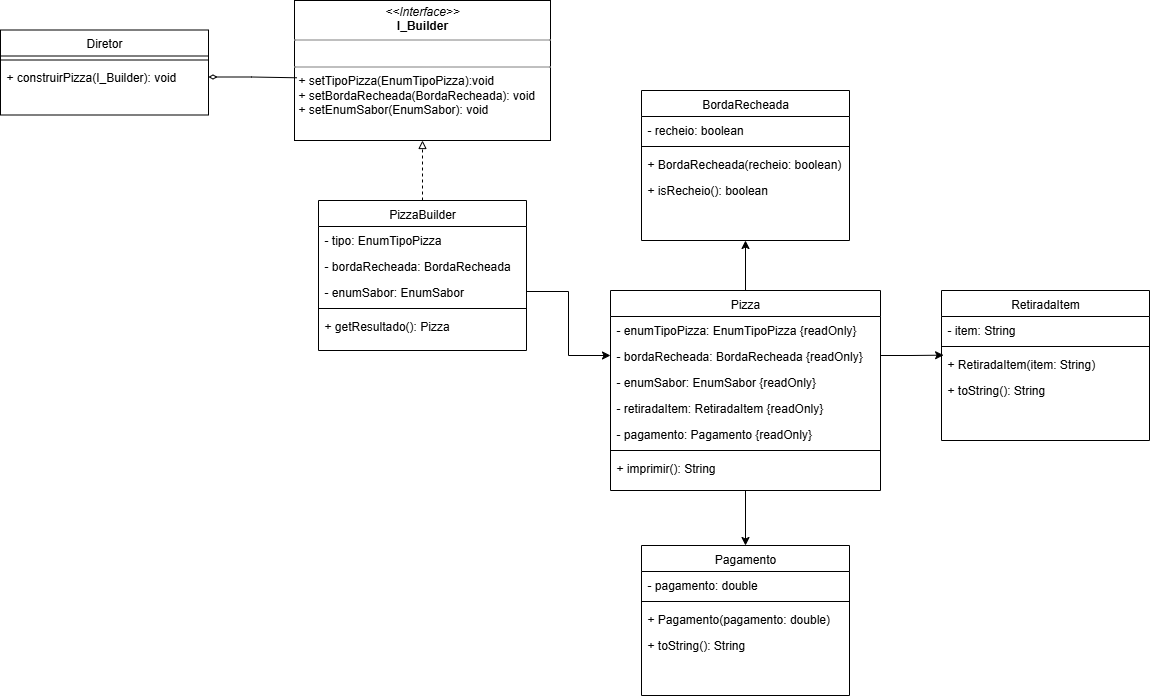

The diagram above was exported from draw.io. Its source (the exported page's mxGraphModel, read from the mxfile embedded in the PNG):
<mxGraphModel dx="1852" dy="463" grid="1" gridSize="10" guides="1" tooltips="1" connect="1" arrows="1" fold="1" page="1" pageScale="1" pageWidth="827" pageHeight="1169" math="0" shadow="0">
  <root>
    <mxCell id="WIyWlLk6GJQsqaUBKTNV-0" />
    <mxCell id="WIyWlLk6GJQsqaUBKTNV-1" parent="WIyWlLk6GJQsqaUBKTNV-0" />
    <mxCell id="zSg1mJzoOK38OmnNvd0x-20" style="edgeStyle=orthogonalEdgeStyle;rounded=0;orthogonalLoop=1;jettySize=auto;html=1;entryX=0.5;entryY=1;entryDx=0;entryDy=0;dashed=1;endArrow=block;endFill=0;" parent="WIyWlLk6GJQsqaUBKTNV-1" source="zkfFHV4jXpPFQw0GAbJ--6" target="zSg1mJzoOK38OmnNvd0x-0" edge="1">
      <mxGeometry relative="1" as="geometry" />
    </mxCell>
    <mxCell id="zkfFHV4jXpPFQw0GAbJ--6" value="PizzaBuilder" style="swimlane;fontStyle=0;align=center;verticalAlign=top;childLayout=stackLayout;horizontal=1;startSize=26;horizontalStack=0;resizeParent=1;resizeLast=0;collapsible=1;marginBottom=0;rounded=0;shadow=0;strokeWidth=1;" parent="WIyWlLk6GJQsqaUBKTNV-1" vertex="1">
      <mxGeometry x="248" y="320" width="208" height="150" as="geometry">
        <mxRectangle x="130" y="380" width="160" height="26" as="alternateBounds" />
      </mxGeometry>
    </mxCell>
    <mxCell id="zkfFHV4jXpPFQw0GAbJ--7" value="- tipo: EnumTipoPizza&#10; " style="text;align=left;verticalAlign=top;spacingLeft=4;spacingRight=4;overflow=hidden;rotatable=0;points=[[0,0.5],[1,0.5]];portConstraint=eastwest;" parent="zkfFHV4jXpPFQw0GAbJ--6" vertex="1">
      <mxGeometry y="26" width="208" height="26" as="geometry" />
    </mxCell>
    <mxCell id="zkfFHV4jXpPFQw0GAbJ--8" value="- bordaRecheada: BordaRecheada&#10;" style="text;align=left;verticalAlign=top;spacingLeft=4;spacingRight=4;overflow=hidden;rotatable=0;points=[[0,0.5],[1,0.5]];portConstraint=eastwest;rounded=0;shadow=0;html=0;" parent="zkfFHV4jXpPFQw0GAbJ--6" vertex="1">
      <mxGeometry y="52" width="208" height="26" as="geometry" />
    </mxCell>
    <mxCell id="zkfFHV4jXpPFQw0GAbJ--1" value="- enumSabor: EnumSabor" style="text;align=left;verticalAlign=top;spacingLeft=4;spacingRight=4;overflow=hidden;rotatable=0;points=[[0,0.5],[1,0.5]];portConstraint=eastwest;" parent="zkfFHV4jXpPFQw0GAbJ--6" vertex="1">
      <mxGeometry y="78" width="208" height="26" as="geometry" />
    </mxCell>
    <mxCell id="zkfFHV4jXpPFQw0GAbJ--9" value="" style="line;html=1;strokeWidth=1;align=left;verticalAlign=middle;spacingTop=-1;spacingLeft=3;spacingRight=3;rotatable=0;labelPosition=right;points=[];portConstraint=eastwest;" parent="zkfFHV4jXpPFQw0GAbJ--6" vertex="1">
      <mxGeometry y="104" width="208" height="8" as="geometry" />
    </mxCell>
    <mxCell id="zkfFHV4jXpPFQw0GAbJ--10" value="+ getResultado(): Pizza" style="text;align=left;verticalAlign=top;spacingLeft=4;spacingRight=4;overflow=hidden;rotatable=0;points=[[0,0.5],[1,0.5]];portConstraint=eastwest;fontStyle=0" parent="zkfFHV4jXpPFQw0GAbJ--6" vertex="1">
      <mxGeometry y="112" width="208" height="26" as="geometry" />
    </mxCell>
    <mxCell id="zSg1mJzoOK38OmnNvd0x-0" value="&lt;p style=&quot;margin:0px;margin-top:4px;text-align:center;&quot;&gt;&lt;i&gt;&amp;lt;&amp;lt;Interface&amp;gt;&amp;gt;&lt;/i&gt;&lt;br&gt;&lt;b&gt;I_Builder&lt;/b&gt;&lt;/p&gt;&lt;hr size=&quot;1&quot; style=&quot;border-style:solid;&quot;&gt;&lt;p style=&quot;margin:0px;margin-left:4px;&quot;&gt;&lt;br&gt;&lt;/p&gt;&lt;hr size=&quot;1&quot; style=&quot;border-style:solid;&quot;&gt;&lt;p style=&quot;margin:0px;margin-left:4px;&quot;&gt;+ setTipoPizza(EnumTipoPizza):void&lt;span style=&quot;background-color: transparent; color: light-dark(rgb(0, 0, 0), rgb(255, 255, 255));&quot;&gt;&amp;nbsp;&lt;/span&gt;&lt;/p&gt;&lt;p style=&quot;margin:0px;margin-left:4px;&quot;&gt;+ setBordaRecheada(BordaRecheada): void&lt;/p&gt;&lt;p style=&quot;margin:0px;margin-left:4px;&quot;&gt;+ setEnumSabor(EnumSabor): void&lt;/p&gt;" style="verticalAlign=top;align=left;overflow=fill;html=1;whiteSpace=wrap;" parent="WIyWlLk6GJQsqaUBKTNV-1" vertex="1">
      <mxGeometry x="224" y="120" width="256" height="140" as="geometry" />
    </mxCell>
    <mxCell id="zSg1mJzoOK38OmnNvd0x-23" style="edgeStyle=orthogonalEdgeStyle;rounded=0;orthogonalLoop=1;jettySize=auto;html=1;entryX=0.5;entryY=1;entryDx=0;entryDy=0;startArrow=none;startFill=0;" parent="WIyWlLk6GJQsqaUBKTNV-1" source="zSg1mJzoOK38OmnNvd0x-1" target="zSg1mJzoOK38OmnNvd0x-7" edge="1">
      <mxGeometry relative="1" as="geometry" />
    </mxCell>
    <mxCell id="7EBylFeu-HSx1bez6svO-11" style="edgeStyle=orthogonalEdgeStyle;rounded=0;orthogonalLoop=1;jettySize=auto;html=1;entryX=0.5;entryY=0;entryDx=0;entryDy=0;" edge="1" parent="WIyWlLk6GJQsqaUBKTNV-1" source="zSg1mJzoOK38OmnNvd0x-1" target="7EBylFeu-HSx1bez6svO-5">
      <mxGeometry relative="1" as="geometry" />
    </mxCell>
    <mxCell id="zSg1mJzoOK38OmnNvd0x-1" value="Pizza" style="swimlane;fontStyle=0;align=center;verticalAlign=top;childLayout=stackLayout;horizontal=1;startSize=26;horizontalStack=0;resizeParent=1;resizeLast=0;collapsible=1;marginBottom=0;rounded=0;shadow=0;strokeWidth=1;" parent="WIyWlLk6GJQsqaUBKTNV-1" vertex="1">
      <mxGeometry x="540" y="410" width="270" height="200" as="geometry">
        <mxRectangle x="130" y="380" width="160" height="26" as="alternateBounds" />
      </mxGeometry>
    </mxCell>
    <mxCell id="zSg1mJzoOK38OmnNvd0x-2" value="- enumTipoPizza: EnumTipoPizza {readOnly}&#10; " style="text;align=left;verticalAlign=top;spacingLeft=4;spacingRight=4;overflow=hidden;rotatable=0;points=[[0,0.5],[1,0.5]];portConstraint=eastwest;" parent="zSg1mJzoOK38OmnNvd0x-1" vertex="1">
      <mxGeometry y="26" width="270" height="26" as="geometry" />
    </mxCell>
    <mxCell id="zSg1mJzoOK38OmnNvd0x-3" value="- bordaRecheada: BordaRecheada {readOnly}&#10;&#10;" style="text;align=left;verticalAlign=top;spacingLeft=4;spacingRight=4;overflow=hidden;rotatable=0;points=[[0,0.5],[1,0.5]];portConstraint=eastwest;rounded=0;shadow=0;html=0;" parent="zSg1mJzoOK38OmnNvd0x-1" vertex="1">
      <mxGeometry y="52" width="270" height="26" as="geometry" />
    </mxCell>
    <mxCell id="7EBylFeu-HSx1bez6svO-12" value="- enumSabor: EnumSabor {readOnly}" style="text;align=left;verticalAlign=top;spacingLeft=4;spacingRight=4;overflow=hidden;rotatable=0;points=[[0,0.5],[1,0.5]];portConstraint=eastwest;" vertex="1" parent="zSg1mJzoOK38OmnNvd0x-1">
      <mxGeometry y="78" width="270" height="26" as="geometry" />
    </mxCell>
    <mxCell id="7EBylFeu-HSx1bez6svO-13" value="- retiradaItem: RetiradaItem {readOnly}" style="text;align=left;verticalAlign=top;spacingLeft=4;spacingRight=4;overflow=hidden;rotatable=0;points=[[0,0.5],[1,0.5]];portConstraint=eastwest;" vertex="1" parent="zSg1mJzoOK38OmnNvd0x-1">
      <mxGeometry y="104" width="270" height="26" as="geometry" />
    </mxCell>
    <mxCell id="7EBylFeu-HSx1bez6svO-14" value="- pagamento: Pagamento {readOnly}" style="text;align=left;verticalAlign=top;spacingLeft=4;spacingRight=4;overflow=hidden;rotatable=0;points=[[0,0.5],[1,0.5]];portConstraint=eastwest;" vertex="1" parent="zSg1mJzoOK38OmnNvd0x-1">
      <mxGeometry y="130" width="270" height="26" as="geometry" />
    </mxCell>
    <mxCell id="zSg1mJzoOK38OmnNvd0x-5" value="" style="line;html=1;strokeWidth=1;align=left;verticalAlign=middle;spacingTop=-1;spacingLeft=3;spacingRight=3;rotatable=0;labelPosition=right;points=[];portConstraint=eastwest;" parent="zSg1mJzoOK38OmnNvd0x-1" vertex="1">
      <mxGeometry y="156" width="270" height="8" as="geometry" />
    </mxCell>
    <mxCell id="zSg1mJzoOK38OmnNvd0x-6" value="+ imprimir(): String" style="text;align=left;verticalAlign=top;spacingLeft=4;spacingRight=4;overflow=hidden;rotatable=0;points=[[0,0.5],[1,0.5]];portConstraint=eastwest;fontStyle=0" parent="zSg1mJzoOK38OmnNvd0x-1" vertex="1">
      <mxGeometry y="164" width="270" height="26" as="geometry" />
    </mxCell>
    <mxCell id="zSg1mJzoOK38OmnNvd0x-7" value="BordaRecheada" style="swimlane;fontStyle=0;align=center;verticalAlign=top;childLayout=stackLayout;horizontal=1;startSize=26;horizontalStack=0;resizeParent=1;resizeLast=0;collapsible=1;marginBottom=0;rounded=0;shadow=0;strokeWidth=1;" parent="WIyWlLk6GJQsqaUBKTNV-1" vertex="1">
      <mxGeometry x="571" y="210" width="208" height="150" as="geometry">
        <mxRectangle x="130" y="380" width="160" height="26" as="alternateBounds" />
      </mxGeometry>
    </mxCell>
    <mxCell id="zSg1mJzoOK38OmnNvd0x-8" value="- recheio: boolean&#10;" style="text;align=left;verticalAlign=top;spacingLeft=4;spacingRight=4;overflow=hidden;rotatable=0;points=[[0,0.5],[1,0.5]];portConstraint=eastwest;" parent="zSg1mJzoOK38OmnNvd0x-7" vertex="1">
      <mxGeometry y="26" width="208" height="26" as="geometry" />
    </mxCell>
    <mxCell id="zSg1mJzoOK38OmnNvd0x-11" value="" style="line;html=1;strokeWidth=1;align=left;verticalAlign=middle;spacingTop=-1;spacingLeft=3;spacingRight=3;rotatable=0;labelPosition=right;points=[];portConstraint=eastwest;" parent="zSg1mJzoOK38OmnNvd0x-7" vertex="1">
      <mxGeometry y="52" width="208" height="8" as="geometry" />
    </mxCell>
    <mxCell id="zSg1mJzoOK38OmnNvd0x-12" value="+ BordaRecheada(recheio: boolean)&#10;" style="text;align=left;verticalAlign=top;spacingLeft=4;spacingRight=4;overflow=hidden;rotatable=0;points=[[0,0.5],[1,0.5]];portConstraint=eastwest;fontStyle=0" parent="zSg1mJzoOK38OmnNvd0x-7" vertex="1">
      <mxGeometry y="60" width="208" height="26" as="geometry" />
    </mxCell>
    <mxCell id="zSg1mJzoOK38OmnNvd0x-13" value="+ isRecheio(): boolean" style="text;align=left;verticalAlign=top;spacingLeft=4;spacingRight=4;overflow=hidden;rotatable=0;points=[[0,0.5],[1,0.5]];portConstraint=eastwest;fontStyle=0" parent="zSg1mJzoOK38OmnNvd0x-7" vertex="1">
      <mxGeometry y="86" width="208" height="26" as="geometry" />
    </mxCell>
    <mxCell id="zSg1mJzoOK38OmnNvd0x-14" value="Diretor" style="swimlane;fontStyle=0;align=center;verticalAlign=top;childLayout=stackLayout;horizontal=1;startSize=26;horizontalStack=0;resizeParent=1;resizeLast=0;collapsible=1;marginBottom=0;rounded=0;shadow=0;strokeWidth=1;" parent="WIyWlLk6GJQsqaUBKTNV-1" vertex="1">
      <mxGeometry x="-70" y="149.5" width="208" height="85" as="geometry">
        <mxRectangle x="130" y="380" width="160" height="26" as="alternateBounds" />
      </mxGeometry>
    </mxCell>
    <mxCell id="zSg1mJzoOK38OmnNvd0x-18" value="" style="line;html=1;strokeWidth=1;align=left;verticalAlign=middle;spacingTop=-1;spacingLeft=3;spacingRight=3;rotatable=0;labelPosition=right;points=[];portConstraint=eastwest;" parent="zSg1mJzoOK38OmnNvd0x-14" vertex="1">
      <mxGeometry y="26" width="208" height="8" as="geometry" />
    </mxCell>
    <mxCell id="zSg1mJzoOK38OmnNvd0x-19" value="+ construirPizza(I_Builder): void" style="text;align=left;verticalAlign=top;spacingLeft=4;spacingRight=4;overflow=hidden;rotatable=0;points=[[0,0.5],[1,0.5]];portConstraint=eastwest;fontStyle=0" parent="zSg1mJzoOK38OmnNvd0x-14" vertex="1">
      <mxGeometry y="34" width="208" height="26" as="geometry" />
    </mxCell>
    <mxCell id="zSg1mJzoOK38OmnNvd0x-21" style="edgeStyle=orthogonalEdgeStyle;rounded=0;orthogonalLoop=1;jettySize=auto;html=1;entryX=0.009;entryY=0.552;entryDx=0;entryDy=0;entryPerimeter=0;startArrow=diamondThin;startFill=0;endArrow=none;endFill=0;" parent="WIyWlLk6GJQsqaUBKTNV-1" source="zSg1mJzoOK38OmnNvd0x-19" target="zSg1mJzoOK38OmnNvd0x-0" edge="1">
      <mxGeometry relative="1" as="geometry" />
    </mxCell>
    <mxCell id="zSg1mJzoOK38OmnNvd0x-22" style="edgeStyle=orthogonalEdgeStyle;rounded=0;orthogonalLoop=1;jettySize=auto;html=1;entryX=0;entryY=0.5;entryDx=0;entryDy=0;startArrow=none;startFill=0;endArrow=classic;endFill=1;" parent="WIyWlLk6GJQsqaUBKTNV-1" source="zkfFHV4jXpPFQw0GAbJ--1" target="zSg1mJzoOK38OmnNvd0x-3" edge="1">
      <mxGeometry relative="1" as="geometry" />
    </mxCell>
    <mxCell id="7EBylFeu-HSx1bez6svO-0" value="RetiradaItem" style="swimlane;fontStyle=0;align=center;verticalAlign=top;childLayout=stackLayout;horizontal=1;startSize=26;horizontalStack=0;resizeParent=1;resizeLast=0;collapsible=1;marginBottom=0;rounded=0;shadow=0;strokeWidth=1;" vertex="1" parent="WIyWlLk6GJQsqaUBKTNV-1">
      <mxGeometry x="871" y="410" width="208" height="150" as="geometry">
        <mxRectangle x="130" y="380" width="160" height="26" as="alternateBounds" />
      </mxGeometry>
    </mxCell>
    <mxCell id="7EBylFeu-HSx1bez6svO-1" value="- item: String&#10;" style="text;align=left;verticalAlign=top;spacingLeft=4;spacingRight=4;overflow=hidden;rotatable=0;points=[[0,0.5],[1,0.5]];portConstraint=eastwest;" vertex="1" parent="7EBylFeu-HSx1bez6svO-0">
      <mxGeometry y="26" width="208" height="26" as="geometry" />
    </mxCell>
    <mxCell id="7EBylFeu-HSx1bez6svO-2" value="" style="line;html=1;strokeWidth=1;align=left;verticalAlign=middle;spacingTop=-1;spacingLeft=3;spacingRight=3;rotatable=0;labelPosition=right;points=[];portConstraint=eastwest;" vertex="1" parent="7EBylFeu-HSx1bez6svO-0">
      <mxGeometry y="52" width="208" height="8" as="geometry" />
    </mxCell>
    <mxCell id="7EBylFeu-HSx1bez6svO-3" value="+ RetiradaItem(item: String)&#10;" style="text;align=left;verticalAlign=top;spacingLeft=4;spacingRight=4;overflow=hidden;rotatable=0;points=[[0,0.5],[1,0.5]];portConstraint=eastwest;fontStyle=0" vertex="1" parent="7EBylFeu-HSx1bez6svO-0">
      <mxGeometry y="60" width="208" height="26" as="geometry" />
    </mxCell>
    <mxCell id="7EBylFeu-HSx1bez6svO-4" value="+ toString(): String" style="text;align=left;verticalAlign=top;spacingLeft=4;spacingRight=4;overflow=hidden;rotatable=0;points=[[0,0.5],[1,0.5]];portConstraint=eastwest;fontStyle=0" vertex="1" parent="7EBylFeu-HSx1bez6svO-0">
      <mxGeometry y="86" width="208" height="26" as="geometry" />
    </mxCell>
    <mxCell id="7EBylFeu-HSx1bez6svO-5" value="Pagamento" style="swimlane;fontStyle=0;align=center;verticalAlign=top;childLayout=stackLayout;horizontal=1;startSize=26;horizontalStack=0;resizeParent=1;resizeLast=0;collapsible=1;marginBottom=0;rounded=0;shadow=0;strokeWidth=1;" vertex="1" parent="WIyWlLk6GJQsqaUBKTNV-1">
      <mxGeometry x="571" y="665" width="208" height="150" as="geometry">
        <mxRectangle x="130" y="380" width="160" height="26" as="alternateBounds" />
      </mxGeometry>
    </mxCell>
    <mxCell id="7EBylFeu-HSx1bez6svO-6" value="- pagamento: double&#10;" style="text;align=left;verticalAlign=top;spacingLeft=4;spacingRight=4;overflow=hidden;rotatable=0;points=[[0,0.5],[1,0.5]];portConstraint=eastwest;" vertex="1" parent="7EBylFeu-HSx1bez6svO-5">
      <mxGeometry y="26" width="208" height="26" as="geometry" />
    </mxCell>
    <mxCell id="7EBylFeu-HSx1bez6svO-7" value="" style="line;html=1;strokeWidth=1;align=left;verticalAlign=middle;spacingTop=-1;spacingLeft=3;spacingRight=3;rotatable=0;labelPosition=right;points=[];portConstraint=eastwest;" vertex="1" parent="7EBylFeu-HSx1bez6svO-5">
      <mxGeometry y="52" width="208" height="8" as="geometry" />
    </mxCell>
    <mxCell id="7EBylFeu-HSx1bez6svO-8" value="+ Pagamento(pagamento: double)&#10;" style="text;align=left;verticalAlign=top;spacingLeft=4;spacingRight=4;overflow=hidden;rotatable=0;points=[[0,0.5],[1,0.5]];portConstraint=eastwest;fontStyle=0" vertex="1" parent="7EBylFeu-HSx1bez6svO-5">
      <mxGeometry y="60" width="208" height="26" as="geometry" />
    </mxCell>
    <mxCell id="7EBylFeu-HSx1bez6svO-9" value="+ toString(): String" style="text;align=left;verticalAlign=top;spacingLeft=4;spacingRight=4;overflow=hidden;rotatable=0;points=[[0,0.5],[1,0.5]];portConstraint=eastwest;fontStyle=0" vertex="1" parent="7EBylFeu-HSx1bez6svO-5">
      <mxGeometry y="86" width="208" height="26" as="geometry" />
    </mxCell>
    <mxCell id="7EBylFeu-HSx1bez6svO-10" style="edgeStyle=orthogonalEdgeStyle;rounded=0;orthogonalLoop=1;jettySize=auto;html=1;entryX=0.01;entryY=0.179;entryDx=0;entryDy=0;entryPerimeter=0;" edge="1" parent="WIyWlLk6GJQsqaUBKTNV-1" source="zSg1mJzoOK38OmnNvd0x-3" target="7EBylFeu-HSx1bez6svO-3">
      <mxGeometry relative="1" as="geometry" />
    </mxCell>
  </root>
</mxGraphModel>